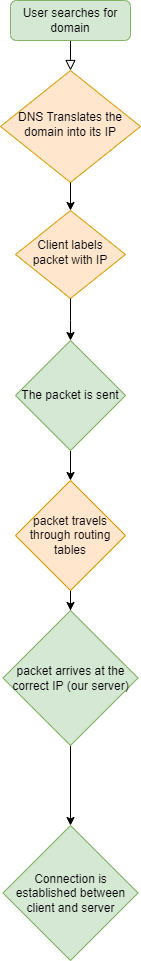

The diagram above was exported from draw.io. Its source (the exported page's mxGraphModel, read from the mxfile embedded in the PNG):
<mxGraphModel dx="1422" dy="762" grid="1" gridSize="10" guides="1" tooltips="1" connect="1" arrows="1" fold="1" page="1" pageScale="1" pageWidth="827" pageHeight="1169" math="0" shadow="0">
  <root>
    <mxCell id="WIyWlLk6GJQsqaUBKTNV-0" />
    <mxCell id="WIyWlLk6GJQsqaUBKTNV-1" parent="WIyWlLk6GJQsqaUBKTNV-0" />
    <mxCell id="WIyWlLk6GJQsqaUBKTNV-2" value="" style="rounded=0;html=1;jettySize=auto;orthogonalLoop=1;fontSize=11;endArrow=block;endFill=0;endSize=8;strokeWidth=1;shadow=0;labelBackgroundColor=none;edgeStyle=orthogonalEdgeStyle;" parent="WIyWlLk6GJQsqaUBKTNV-1" source="WIyWlLk6GJQsqaUBKTNV-3" target="WIyWlLk6GJQsqaUBKTNV-6" edge="1">
      <mxGeometry relative="1" as="geometry" />
    </mxCell>
    <mxCell id="WIyWlLk6GJQsqaUBKTNV-3" value="User searches for domain" style="rounded=1;whiteSpace=wrap;html=1;fontSize=12;glass=0;strokeWidth=1;shadow=0;direction=west;fillColor=#d5e8d4;strokeColor=#82b366;" parent="WIyWlLk6GJQsqaUBKTNV-1" vertex="1">
      <mxGeometry x="160" y="80" width="120" height="40" as="geometry" />
    </mxCell>
    <mxCell id="WIyWlLk6GJQsqaUBKTNV-6" value="DNS Translates the domain into its IP" style="rhombus;whiteSpace=wrap;html=1;shadow=0;fontFamily=Helvetica;fontSize=12;align=center;strokeWidth=1;spacing=6;spacingTop=-4;fillColor=#ffe6cc;strokeColor=#d79b00;" parent="WIyWlLk6GJQsqaUBKTNV-1" vertex="1">
      <mxGeometry x="150" y="150" width="140" height="112" as="geometry" />
    </mxCell>
    <mxCell id="WIyWlLk6GJQsqaUBKTNV-10" value="Client labels packet with IP" style="rhombus;whiteSpace=wrap;html=1;shadow=0;fontFamily=Helvetica;fontSize=12;align=center;strokeWidth=1;spacing=6;spacingTop=-4;fillColor=#ffe6cc;strokeColor=#d79b00;" parent="WIyWlLk6GJQsqaUBKTNV-1" vertex="1">
      <mxGeometry x="165" y="290" width="110" height="88" as="geometry" />
    </mxCell>
    <mxCell id="OgDyFuX_pBXAb0K9NCrf-1" value="" style="endArrow=classic;html=1;rounded=0;exitX=0.5;exitY=1;exitDx=0;exitDy=0;" edge="1" parent="WIyWlLk6GJQsqaUBKTNV-1" source="WIyWlLk6GJQsqaUBKTNV-10">
      <mxGeometry width="50" height="50" relative="1" as="geometry">
        <mxPoint x="580" y="400" as="sourcePoint" />
        <mxPoint x="220" y="420" as="targetPoint" />
        <Array as="points">
          <mxPoint x="220" y="400" />
        </Array>
      </mxGeometry>
    </mxCell>
    <mxCell id="OgDyFuX_pBXAb0K9NCrf-4" value="" style="edgeStyle=orthogonalEdgeStyle;rounded=0;orthogonalLoop=1;jettySize=auto;html=1;" edge="1" parent="WIyWlLk6GJQsqaUBKTNV-1" source="OgDyFuX_pBXAb0K9NCrf-2" target="OgDyFuX_pBXAb0K9NCrf-3">
      <mxGeometry relative="1" as="geometry" />
    </mxCell>
    <mxCell id="OgDyFuX_pBXAb0K9NCrf-2" value="The packet is sent" style="rhombus;whiteSpace=wrap;html=1;fillColor=#d5e8d4;strokeColor=#82b366;" vertex="1" parent="WIyWlLk6GJQsqaUBKTNV-1">
      <mxGeometry x="165" y="420" width="110" height="110" as="geometry" />
    </mxCell>
    <mxCell id="OgDyFuX_pBXAb0K9NCrf-6" value="" style="edgeStyle=orthogonalEdgeStyle;rounded=0;orthogonalLoop=1;jettySize=auto;html=1;" edge="1" parent="WIyWlLk6GJQsqaUBKTNV-1" source="OgDyFuX_pBXAb0K9NCrf-3" target="OgDyFuX_pBXAb0K9NCrf-5">
      <mxGeometry relative="1" as="geometry" />
    </mxCell>
    <mxCell id="OgDyFuX_pBXAb0K9NCrf-3" value="packet travels through routing tables" style="rhombus;whiteSpace=wrap;html=1;fillColor=#ffe6cc;strokeColor=#d79b00;" vertex="1" parent="WIyWlLk6GJQsqaUBKTNV-1">
      <mxGeometry x="165" y="560" width="110" height="110" as="geometry" />
    </mxCell>
    <mxCell id="OgDyFuX_pBXAb0K9NCrf-8" value="" style="edgeStyle=orthogonalEdgeStyle;rounded=0;orthogonalLoop=1;jettySize=auto;html=1;" edge="1" parent="WIyWlLk6GJQsqaUBKTNV-1" source="OgDyFuX_pBXAb0K9NCrf-5" target="OgDyFuX_pBXAb0K9NCrf-7">
      <mxGeometry relative="1" as="geometry" />
    </mxCell>
    <mxCell id="OgDyFuX_pBXAb0K9NCrf-5" value="packet arrives at the correct IP (our server)" style="rhombus;whiteSpace=wrap;html=1;fillColor=#d5e8d4;strokeColor=#82b366;" vertex="1" parent="WIyWlLk6GJQsqaUBKTNV-1">
      <mxGeometry x="152.5" y="690" width="135" height="135" as="geometry" />
    </mxCell>
    <mxCell id="OgDyFuX_pBXAb0K9NCrf-7" value="Connection is established between client and server" style="rhombus;whiteSpace=wrap;html=1;fillColor=#d5e8d4;strokeColor=#82b366;" vertex="1" parent="WIyWlLk6GJQsqaUBKTNV-1">
      <mxGeometry x="152.5" y="905" width="135" height="135" as="geometry" />
    </mxCell>
    <mxCell id="OgDyFuX_pBXAb0K9NCrf-9" value="" style="endArrow=classic;html=1;rounded=0;exitX=0.5;exitY=1;exitDx=0;exitDy=0;entryX=0.5;entryY=0;entryDx=0;entryDy=0;" edge="1" parent="WIyWlLk6GJQsqaUBKTNV-1" source="WIyWlLk6GJQsqaUBKTNV-6" target="WIyWlLk6GJQsqaUBKTNV-10">
      <mxGeometry width="50" height="50" relative="1" as="geometry">
        <mxPoint x="580" y="490" as="sourcePoint" />
        <mxPoint x="630" y="440" as="targetPoint" />
      </mxGeometry>
    </mxCell>
  </root>
</mxGraphModel>